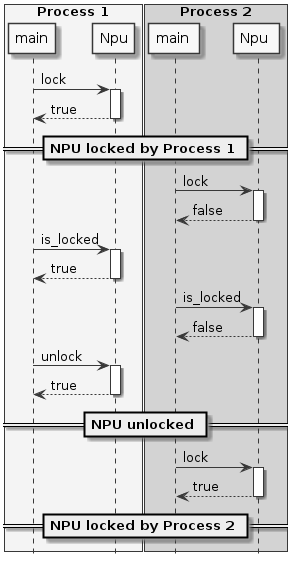

The diagram above was rendered by PlantUML. Its source (embedded in the PNG):
@startuml
skinparam monochrome true
skinparam handwritten false
hide footbox
box "Process 1" #WhiteSmoke
participant main
participant Npu
end box
box "Process 2" #LightGray
participant "main "
participant "Npu "
end box

main -> Npu ++ : lock
return true
== NPU locked by Process 1 ==
"main " -> "Npu " ++ : lock
return false
main -> Npu ++ : is_locked
return true
"main " -> "Npu " ++ : is_locked
return false
main -> Npu ++ : unlock
return true
== NPU unlocked ==
"main " -> "Npu " ++ : lock
return true
== NPU locked by Process 2 ==

@enduml